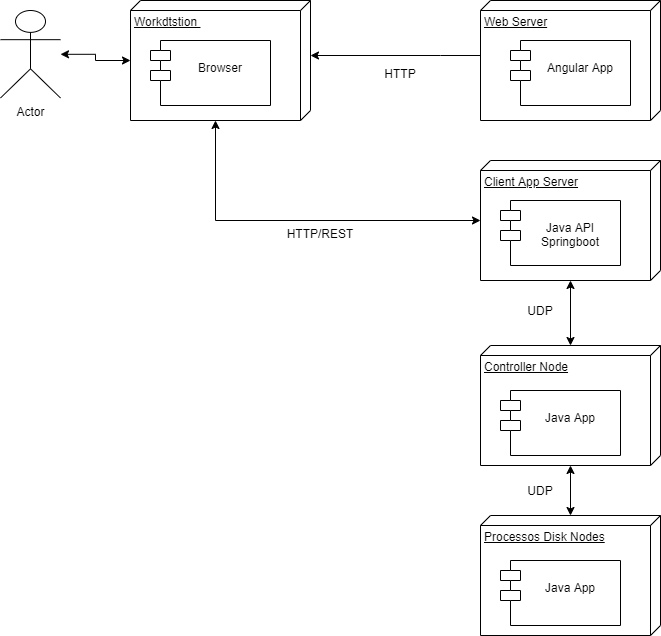

The diagram above was exported from draw.io. Its source (the exported page's mxGraphModel, read from the mxfile embedded in the PNG):
<mxGraphModel dx="1038" dy="579" grid="1" gridSize="10" guides="1" tooltips="1" connect="1" arrows="1" fold="1" page="1" pageScale="1" pageWidth="1920" pageHeight="1200" math="0" shadow="0">
  <root>
    <mxCell id="0" />
    <mxCell id="1" parent="0" />
    <mxCell id="4ziM0Ot4TULv2joGDfBT-1" value="Workdtstion&amp;nbsp;" style="verticalAlign=top;align=left;spacingTop=8;spacingLeft=2;spacingRight=12;shape=cube;size=10;direction=south;fontStyle=4;html=1;" vertex="1" parent="1">
      <mxGeometry x="170" y="80" width="180" height="120" as="geometry" />
    </mxCell>
    <mxCell id="4ziM0Ot4TULv2joGDfBT-2" value="&#10;Browser" style="shape=module;align=left;spacingLeft=20;align=center;verticalAlign=top;" vertex="1" parent="1">
      <mxGeometry x="190" y="120" width="120" height="65" as="geometry" />
    </mxCell>
    <mxCell id="4ziM0Ot4TULv2joGDfBT-7" style="edgeStyle=orthogonalEdgeStyle;rounded=0;orthogonalLoop=1;jettySize=auto;html=1;entryX=0;entryY=0;entryDx=55;entryDy=0;entryPerimeter=0;" edge="1" parent="1" source="4ziM0Ot4TULv2joGDfBT-3" target="4ziM0Ot4TULv2joGDfBT-1">
      <mxGeometry relative="1" as="geometry">
        <Array as="points">
          <mxPoint x="480" y="135" />
          <mxPoint x="480" y="135" />
        </Array>
      </mxGeometry>
    </mxCell>
    <mxCell id="4ziM0Ot4TULv2joGDfBT-3" value="Web Server" style="verticalAlign=top;align=left;spacingTop=8;spacingLeft=2;spacingRight=12;shape=cube;size=10;direction=south;fontStyle=4;html=1;" vertex="1" parent="1">
      <mxGeometry x="520" y="80" width="180" height="120" as="geometry" />
    </mxCell>
    <mxCell id="4ziM0Ot4TULv2joGDfBT-4" value="&#10;Angular App" style="shape=module;align=left;spacingLeft=20;align=center;verticalAlign=top;" vertex="1" parent="1">
      <mxGeometry x="550" y="120" width="120" height="65" as="geometry" />
    </mxCell>
    <mxCell id="4ziM0Ot4TULv2joGDfBT-9" style="edgeStyle=orthogonalEdgeStyle;rounded=0;orthogonalLoop=1;jettySize=auto;html=1;entryX=0;entryY=0;entryDx=120;entryDy=95;entryPerimeter=0;startArrow=classic;startFill=1;" edge="1" parent="1" source="4ziM0Ot4TULv2joGDfBT-5" target="4ziM0Ot4TULv2joGDfBT-1">
      <mxGeometry relative="1" as="geometry">
        <Array as="points">
          <mxPoint x="255" y="300" />
        </Array>
      </mxGeometry>
    </mxCell>
    <mxCell id="4ziM0Ot4TULv2joGDfBT-26" style="edgeStyle=orthogonalEdgeStyle;rounded=0;orthogonalLoop=1;jettySize=auto;html=1;startArrow=classic;startFill=1;" edge="1" parent="1" source="4ziM0Ot4TULv2joGDfBT-5" target="4ziM0Ot4TULv2joGDfBT-17">
      <mxGeometry relative="1" as="geometry" />
    </mxCell>
    <mxCell id="4ziM0Ot4TULv2joGDfBT-5" value="Client App Server" style="verticalAlign=top;align=left;spacingTop=8;spacingLeft=2;spacingRight=12;shape=cube;size=10;direction=south;fontStyle=4;html=1;" vertex="1" parent="1">
      <mxGeometry x="520" y="240" width="180" height="120" as="geometry" />
    </mxCell>
    <mxCell id="4ziM0Ot4TULv2joGDfBT-6" value="&#10;Java API &#10;Springboot" style="shape=module;align=left;spacingLeft=20;align=center;verticalAlign=top;" vertex="1" parent="1">
      <mxGeometry x="540" y="280" width="120" height="65" as="geometry" />
    </mxCell>
    <mxCell id="4ziM0Ot4TULv2joGDfBT-8" value="HTTP" style="text;html=1;strokeColor=none;fillColor=none;align=center;verticalAlign=middle;whiteSpace=wrap;rounded=0;" vertex="1" parent="1">
      <mxGeometry x="420" y="142.5" width="40" height="20" as="geometry" />
    </mxCell>
    <mxCell id="4ziM0Ot4TULv2joGDfBT-10" value="HTTP/REST" style="text;html=1;strokeColor=none;fillColor=none;align=center;verticalAlign=middle;whiteSpace=wrap;rounded=0;" vertex="1" parent="1">
      <mxGeometry x="340" y="302.5" width="40" height="20" as="geometry" />
    </mxCell>
    <mxCell id="4ziM0Ot4TULv2joGDfBT-16" style="edgeStyle=orthogonalEdgeStyle;rounded=0;orthogonalLoop=1;jettySize=auto;html=1;startArrow=classic;startFill=1;" edge="1" parent="1" source="4ziM0Ot4TULv2joGDfBT-11" target="4ziM0Ot4TULv2joGDfBT-1">
      <mxGeometry relative="1" as="geometry" />
    </mxCell>
    <mxCell id="4ziM0Ot4TULv2joGDfBT-11" value="Actor" style="shape=umlActor;verticalLabelPosition=bottom;verticalAlign=top;html=1;outlineConnect=0;" vertex="1" parent="1">
      <mxGeometry x="40" y="90" width="60" height="87.5" as="geometry" />
    </mxCell>
    <mxCell id="4ziM0Ot4TULv2joGDfBT-27" style="edgeStyle=orthogonalEdgeStyle;rounded=0;orthogonalLoop=1;jettySize=auto;html=1;startArrow=classic;startFill=1;" edge="1" parent="1" source="4ziM0Ot4TULv2joGDfBT-17" target="4ziM0Ot4TULv2joGDfBT-20">
      <mxGeometry relative="1" as="geometry" />
    </mxCell>
    <mxCell id="4ziM0Ot4TULv2joGDfBT-17" value="Controller Node" style="verticalAlign=top;align=left;spacingTop=8;spacingLeft=2;spacingRight=12;shape=cube;size=10;direction=south;fontStyle=4;html=1;" vertex="1" parent="1">
      <mxGeometry x="520" y="425" width="180" height="120" as="geometry" />
    </mxCell>
    <mxCell id="4ziM0Ot4TULv2joGDfBT-18" value="&#10;Java App" style="shape=module;align=left;spacingLeft=20;align=center;verticalAlign=top;" vertex="1" parent="1">
      <mxGeometry x="540" y="470" width="120" height="65" as="geometry" />
    </mxCell>
    <mxCell id="4ziM0Ot4TULv2joGDfBT-20" value="Processos Disk Nodes" style="verticalAlign=top;align=left;spacingTop=8;spacingLeft=2;spacingRight=12;shape=cube;size=10;direction=south;fontStyle=4;html=1;" vertex="1" parent="1">
      <mxGeometry x="520" y="595" width="180" height="120" as="geometry" />
    </mxCell>
    <mxCell id="4ziM0Ot4TULv2joGDfBT-21" value="&#10;Java App" style="shape=module;align=left;spacingLeft=20;align=center;verticalAlign=top;" vertex="1" parent="1">
      <mxGeometry x="540" y="640" width="120" height="65" as="geometry" />
    </mxCell>
    <mxCell id="4ziM0Ot4TULv2joGDfBT-28" value="UDP" style="text;html=1;strokeColor=none;fillColor=none;align=center;verticalAlign=middle;whiteSpace=wrap;rounded=0;" vertex="1" parent="1">
      <mxGeometry x="560" y="380" width="40" height="20" as="geometry" />
    </mxCell>
    <mxCell id="4ziM0Ot4TULv2joGDfBT-30" value="UDP" style="text;html=1;strokeColor=none;fillColor=none;align=center;verticalAlign=middle;whiteSpace=wrap;rounded=0;" vertex="1" parent="1">
      <mxGeometry x="560" y="560" width="40" height="20" as="geometry" />
    </mxCell>
  </root>
</mxGraphModel>